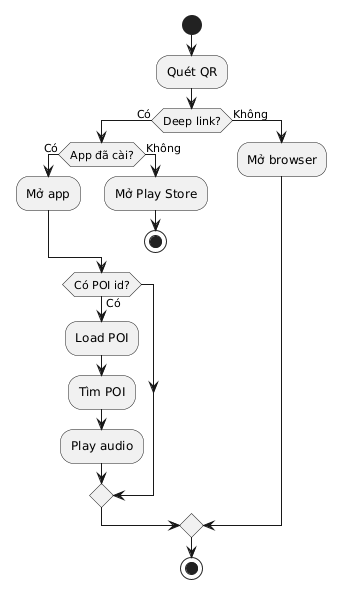

The diagram above was rendered by PlantUML. Its source (embedded in the PNG):
@startuml
start
:Quét QR;

if (Deep link?) then (Có)

  if (App đã cài?) then (Có)
    :Mở app;
  else (Không)
    :Mở Play Store;
    stop
  endif

  if (Có POI id?) then (Có)
    :Load POI;
    :Tìm POI;
    :Play audio;
  endif

else (Không)
  :Mở browser;
endif

stop
@enduml